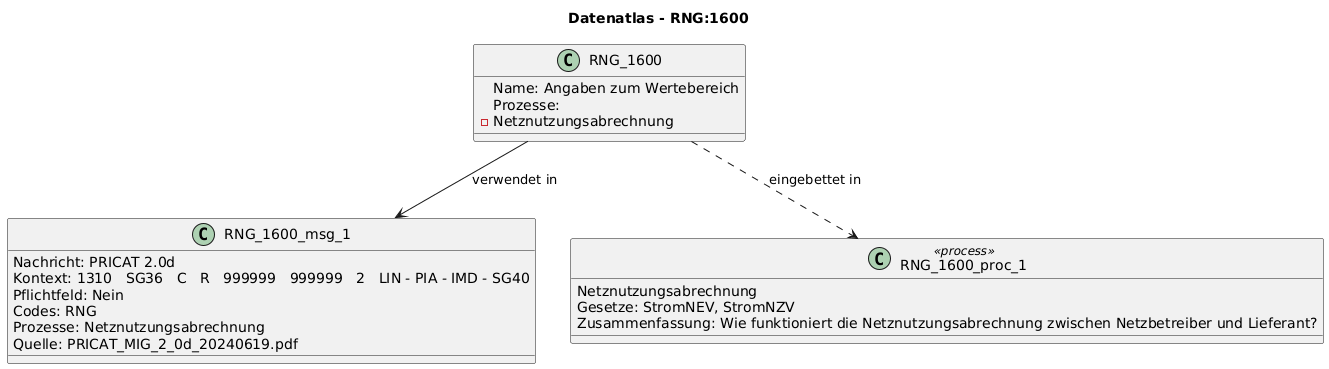

The diagram above was rendered by PlantUML. Its source (embedded in the PNG):
@startuml
title Datenatlas - RNG:1600
class RNG_1600 {
  Name: Angaben zum Wertebereich
  Prozesse:
    - Netznutzungsabrechnung
}
class RNG_1600_msg_1 {
  Nachricht: PRICAT 2.0d
  Kontext: 1310   SG36   C   R   999999   999999   2   LIN - PIA - IMD - SG40
  Pflichtfeld: Nein
  Codes: RNG
  Prozesse: Netznutzungsabrechnung
  Quelle: PRICAT_MIG_2_0d_20240619.pdf
}
RNG_1600 --> RNG_1600_msg_1 : verwendet in
class RNG_1600_proc_1 <<process>> {
  Netznutzungsabrechnung
  Gesetze: StromNEV, StromNZV
  Zusammenfassung: Wie funktioniert die Netznutzungsabrechnung zwischen Netzbetreiber und Lieferant?
}
RNG_1600 ..> RNG_1600_proc_1 : eingebettet in
@enduml